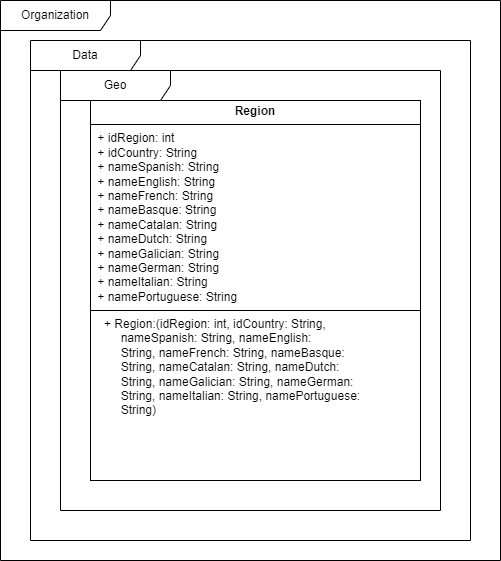

The diagram above was exported from draw.io. Its source (the exported page's mxGraphModel, read from the mxfile embedded in the PNG):
<mxGraphModel dx="1050" dy="1726" grid="1" gridSize="10" guides="1" tooltips="1" connect="1" arrows="1" fold="1" page="1" pageScale="1" pageWidth="827" pageHeight="1169" math="0" shadow="0">
  <root>
    <mxCell id="0" />
    <mxCell id="1" parent="0" />
    <mxCell id="wXE38YgLjeGYJhRzu-MP-1" value="&lt;p style=&quot;margin:0px;margin-top:4px;text-align:center;&quot;&gt;&lt;b&gt;Region&lt;/b&gt;&lt;/p&gt;&lt;hr size=&quot;1&quot; style=&quot;border-style:solid;&quot;&gt;&lt;p style=&quot;margin:0px;margin-left:4px;&quot;&gt;&lt;span style=&quot;background-color: initial;&quot;&gt;&amp;nbsp;+ idRegion: int&amp;nbsp; &amp;nbsp; &amp;nbsp; &amp;nbsp; &amp;nbsp; &amp;nbsp; &amp;nbsp; &amp;nbsp; &amp;nbsp; &amp;nbsp; &amp;nbsp;&amp;nbsp;&lt;/span&gt;&lt;/p&gt;&lt;p style=&quot;margin:0px;margin-left:4px;&quot;&gt;&amp;nbsp;+ idCountry: String&amp;nbsp; &amp;nbsp; &amp;nbsp; &amp;nbsp; &amp;nbsp; &amp;nbsp; &amp;nbsp; &amp;nbsp; &amp;nbsp;&amp;nbsp;&lt;/p&gt;&lt;p style=&quot;margin:0px;margin-left:4px;&quot;&gt;&amp;nbsp;+ nameSpanish: String&amp;nbsp; &amp;nbsp; &amp;nbsp; &amp;nbsp; &amp;nbsp; &amp;nbsp; &amp;nbsp; &amp;nbsp;&amp;nbsp;&lt;/p&gt;&lt;p style=&quot;margin:0px;margin-left:4px;&quot;&gt;&amp;nbsp;+ nameEnglish: String&amp;nbsp; &amp;nbsp; &amp;nbsp; &amp;nbsp; &amp;nbsp; &amp;nbsp; &amp;nbsp; &amp;nbsp;&amp;nbsp;&lt;/p&gt;&lt;p style=&quot;margin:0px;margin-left:4px;&quot;&gt;&amp;nbsp;+ nameFrench: String&amp;nbsp; &amp;nbsp; &amp;nbsp; &amp;nbsp; &amp;nbsp; &amp;nbsp; &amp;nbsp; &amp;nbsp; &amp;nbsp;&lt;/p&gt;&lt;p style=&quot;margin:0px;margin-left:4px;&quot;&gt;&amp;nbsp;+ nameBasque: String&amp;nbsp; &amp;nbsp; &amp;nbsp; &amp;nbsp; &amp;nbsp; &amp;nbsp; &amp;nbsp; &amp;nbsp; &amp;nbsp;&lt;/p&gt;&lt;p style=&quot;margin:0px;margin-left:4px;&quot;&gt;&amp;nbsp;+ nameCatalan: String&amp;nbsp; &amp;nbsp; &amp;nbsp; &amp;nbsp; &amp;nbsp; &amp;nbsp; &amp;nbsp; &amp;nbsp;&amp;nbsp;&lt;/p&gt;&lt;p style=&quot;margin:0px;margin-left:4px;&quot;&gt;&amp;nbsp;+ nameDutch: String&amp;nbsp; &amp;nbsp; &amp;nbsp; &amp;nbsp; &amp;nbsp; &amp;nbsp; &amp;nbsp; &amp;nbsp; &amp;nbsp;&amp;nbsp;&lt;/p&gt;&lt;p style=&quot;margin:0px;margin-left:4px;&quot;&gt;&amp;nbsp;+ nameGalician: String&amp;nbsp; &amp;nbsp; &amp;nbsp; &amp;nbsp; &amp;nbsp; &amp;nbsp; &amp;nbsp; &amp;nbsp;&lt;/p&gt;&lt;p style=&quot;margin:0px;margin-left:4px;&quot;&gt;&amp;nbsp;+ nameGerman: String&amp;nbsp; &amp;nbsp; &amp;nbsp; &amp;nbsp; &amp;nbsp; &amp;nbsp; &amp;nbsp; &amp;nbsp; &amp;nbsp;&lt;/p&gt;&lt;p style=&quot;margin:0px;margin-left:4px;&quot;&gt;&amp;nbsp;+ nameItalian: String&amp;nbsp; &amp;nbsp; &amp;nbsp; &amp;nbsp; &amp;nbsp; &amp;nbsp; &amp;nbsp; &amp;nbsp;&amp;nbsp;&lt;/p&gt;&lt;p style=&quot;margin:0px;margin-left:4px;&quot;&gt;&lt;span style=&quot;background-color: initial;&quot;&gt;&amp;nbsp;+ namePortuguese: String&lt;/span&gt;&lt;span style=&quot;background-color: initial;&quot;&gt;&amp;nbsp;&lt;/span&gt;&lt;span style=&quot;background-color: initial;&quot;&gt;&amp;nbsp;&amp;nbsp; &amp;nbsp; &amp;nbsp;&lt;/span&gt;&lt;span style=&quot;background-color: initial;&quot;&gt;&amp;nbsp;&lt;/span&gt;&lt;span style=&quot;background-color: initial;&quot;&gt;&amp;nbsp;&amp;nbsp;&lt;/span&gt;&lt;span style=&quot;background-color: initial;&quot;&gt;&amp;nbsp;&lt;/span&gt;&lt;/p&gt;&lt;hr size=&quot;1&quot; style=&quot;border-style:solid;&quot;&gt;&lt;p style=&quot;margin:0px;margin-left:4px;&quot;&gt;&amp;nbsp;&amp;nbsp;&lt;span style=&quot;background-color: initial;&quot;&gt;&amp;nbsp;+ Region:(&lt;/span&gt;&lt;span style=&quot;background-color: initial;&quot;&gt;idRegion: int, idCountry: String,&amp;nbsp;&lt;/span&gt;&lt;/p&gt;&lt;p style=&quot;margin:0px;margin-left:4px;&quot;&gt;&amp;nbsp; &amp;nbsp; &amp;nbsp; &amp;nbsp; nameSpanish: String, nameEnglish:&amp;nbsp;&lt;/p&gt;&lt;p style=&quot;margin:0px;margin-left:4px;&quot;&gt;&amp;nbsp; &amp;nbsp; &amp;nbsp; &amp;nbsp; String, nameFrench: String, nameBasque:&amp;nbsp;&lt;/p&gt;&lt;p style=&quot;margin:0px;margin-left:4px;&quot;&gt;&amp;nbsp; &amp;nbsp; &amp;nbsp; &amp;nbsp; String, nameCatalan: String, nameDutch:&amp;nbsp;&lt;/p&gt;&lt;p style=&quot;margin:0px;margin-left:4px;&quot;&gt;&amp;nbsp; &amp;nbsp; &amp;nbsp; &amp;nbsp; String, nameGalician: String, nameGerman:&amp;nbsp;&lt;/p&gt;&lt;p style=&quot;margin:0px;margin-left:4px;&quot;&gt;&amp;nbsp; &amp;nbsp; &amp;nbsp; &amp;nbsp; String, nameItalian: String, namePortuguese:&amp;nbsp;&lt;/p&gt;&lt;p style=&quot;margin:0px;margin-left:4px;&quot;&gt;&lt;span style=&quot;background-color: initial;&quot;&gt;&amp;nbsp; &amp;nbsp; &amp;nbsp; &amp;nbsp; String)&lt;/span&gt;&lt;span style=&quot;background-color: initial;&quot;&gt;&amp;nbsp; &amp;nbsp; &amp;nbsp; &amp;nbsp; &amp;nbsp; &amp;nbsp; &amp;nbsp; &amp;nbsp; &amp;nbsp;&amp;nbsp;&lt;/span&gt;&lt;/p&gt;" style="verticalAlign=top;align=left;overflow=fill;html=1;whiteSpace=wrap;" vertex="1" parent="1">
      <mxGeometry x="170" y="60" width="330" height="380" as="geometry" />
    </mxCell>
    <mxCell id="wXE38YgLjeGYJhRzu-MP-2" value="Organization" style="shape=umlFrame;whiteSpace=wrap;html=1;pointerEvents=0;width=110;height=30;" vertex="1" parent="1">
      <mxGeometry x="80" y="-40" width="500" height="560" as="geometry" />
    </mxCell>
    <mxCell id="wXE38YgLjeGYJhRzu-MP-6" value="Geo" style="shape=umlFrame;whiteSpace=wrap;html=1;pointerEvents=0;width=110;height=30;" vertex="1" parent="1">
      <mxGeometry x="140" y="30" width="380" height="440" as="geometry" />
    </mxCell>
    <mxCell id="wXE38YgLjeGYJhRzu-MP-7" value="Data" style="shape=umlFrame;whiteSpace=wrap;html=1;pointerEvents=0;width=110;height=30;" vertex="1" parent="1">
      <mxGeometry x="110" width="440" height="500" as="geometry" />
    </mxCell>
  </root>
</mxGraphModel>